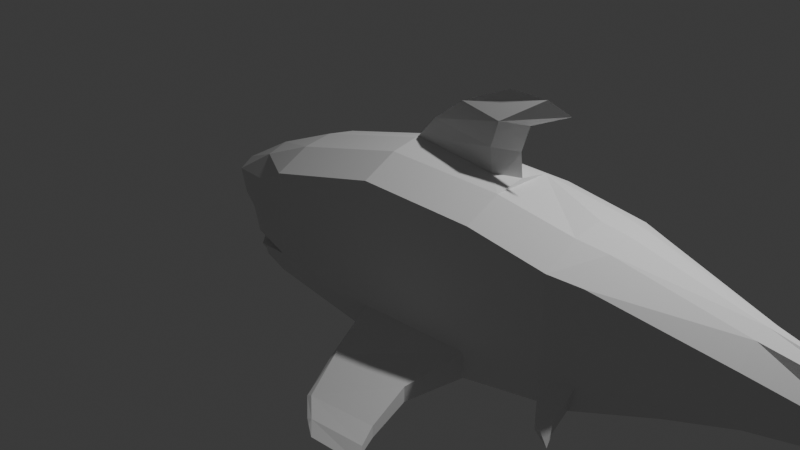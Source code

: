 # Source: Shark7.blend  (saved by Blender 5.0.118; exported with 4.5.12 LTS)
import bpy
from mathutils import Matrix  # noqa: F401  (used for matrix-valued properties, if any)

bpy.ops.wm.read_factory_settings(use_empty=True)
scene = bpy.context.scene
scene.name = 'Scene'

# ---- collections
col_collection = bpy.data.collections.new('Collection'); scene.collection.children.link(col_collection)

# ---- world
world_world = bpy.data.worlds.new('World'); scene.world = world_world
world_world.use_nodes = True; world_world.node_tree.nodes.clear()
_N = world_world.node_tree.nodes; _L = world_world.node_tree.links
n0 = _N.new('ShaderNodeOutputWorld'); n0.name = 'World Output'; n0.location = (200, 100)
n1 = _N.new('ShaderNodeBackground'); n1.name = 'Background'; n1.location = (-200, 100)
n1.inputs[0].default_value = (0.05088, 0.05088, 0.05088, 1.0)
_L.new(n1.outputs[0], n0.inputs[0])
n0.is_active_output = True
world_world.color = (0.05088, 0.05088, 0.05088)
world_world.sun_shadow_jitter_overblur = 0.0

# ---- cameras
cam_camera = bpy.data.cameras.new('Camera')
cam_camera.clip_end = 100.0
cam_camera.ortho_scale = 7.314

# ---- lights
light_light = bpy.data.lights.new('Light', 'POINT')
light_light.energy = 1000.0
light_light.shadow_soft_size = 0.1

# ---- meshes
me_cube_001 = bpy.data.meshes.new('Cube.001')
me_cube_001.from_pydata([(-1.0, -0.7357, -0.7087), (-1.0, -0.7357, 0.4036), (4.086, -0.399, -0.1491), (4.086, -0.399, 0.3288), (1.633, -0.7461, -0.7731), (1.621, -0.7357, 0.7534), (0.3261, -0.7357, 0.7534), (0.3262, -0.7461, -0.854), (-1.491, -0.5694, -0.7639), (-1.847, -0.5525, -0.1381), (2.811, -0.7357, -0.522), (2.811, -0.6483, 0.6038), (5.05, -0.1856, 0.08988), (-1.079, -0.0575, -0.8104), (4.086, -0.0575, 0.5755), (-1.0, -0.0575, 0.6503), (4.086, -0.0575, -0.2955), (1.633, -0.0575, -1.0), (0.3261, -0.0575, -1.0), (0.3261, -0.0575, 1.0), (-1.868, -0.05816, -0.8406), (-2.42, -0.0575, -0.04214), (2.811, -0.0575, 0.8504), (2.811, -0.0575, -0.6684), (5.05, -0.0575, 0.4029), (5.639, -0.01965, 0.864), (-1.033, -0.3896, -0.8364), (4.086, -0.2115, 0.5208), (1.633, -0.3766, 0.9453), (1.633, -0.3954, -0.8536), (0.3261, -0.3954, -1.0), (0.3261, -0.3766, 0.9453), (-1.669, -0.3682, -0.8406), (2.811, -0.3355, 0.7958), (2.811, -0.4063, -0.6684), (5.05, -0.1092, 0.3482), (-1.0, -0.3766, 0.5956), (4.086, -0.2115, -0.2955), (-2.221, -0.3475, -0.04119), (5.05, -0.1092, -0.1229), (5.403, -0.05733, 0.09239), (5.403, -0.05739, 0.2549), (5.403, -0.05739, -0.04488), (-1.0, -0.7357, -0.1524), (4.086, -0.399, 0.08991), (1.633, -0.7357, -0.009533), (0.3261, -0.7357, -0.04998), (-1.679, -0.5832, -0.2491), (2.811, -0.6483, 0.04099), (-2.154, -0.0575, -0.2743), (-1.954, -0.3575, -0.2739), (4.086, -0.399, -0.06586), (1.633, -0.7461, -0.5073), (0.3262, -0.7461, -0.5741), (2.811, -0.6483, -0.326), (-1.981, -0.07756, -0.6942), (-1.782, -0.3841, -0.694), (-1.0, -0.7357, -0.515), (-1.57, -0.5806, -0.6636), (2.493, -0.7357, 0.6441), (2.493, -0.7357, -0.5896), (2.493, -0.0575, -0.7578), (2.493, -0.0575, 0.8908), (2.493, -0.4034, -0.7184), (2.493, -0.3766, 0.8361), (2.493, -0.7357, 0.02736), (2.493, -0.7357, -0.3748), (2.811, -0.9156, -0.6593), (2.811, -0.9156, -0.5589), (2.624, -0.9156, -0.7173), (2.624, -0.9156, -0.6077), (-1.0, 0.6207, -0.7087), (-1.0, 0.6207, 0.4036), (4.086, 0.284, -0.1491), (4.086, 0.284, 0.3288), (1.633, 0.6207, -0.7727), (1.621, 0.6207, 0.7534), (0.3261, 0.6207, 0.7534), (0.3261, 0.6207, -0.8536), (-1.491, 0.4759, -0.7639), (-1.847, 0.4586, -0.1381), (2.815, 0.6355, -0.5215), (2.811, 0.5333, 0.6038), (5.05, 0.07059, 0.08988), (-1.033, 0.2746, -0.8364), (4.086, 0.09649, 0.5208), (1.633, 0.2616, 0.9453), (1.633, 0.2804, -0.8536), (0.3261, 0.2804, -1.0), (0.3261, 0.2616, 0.9453), (-1.669, 0.2519, -0.8406), (2.811, 0.2204, 0.7958), (2.811, 0.2913, -0.6684), (5.05, -0.00585, 0.3482), (-1.0, 0.2616, 0.5956), (4.086, 0.09649, -0.2955), (-2.221, 0.2325, -0.04119), (5.05, -0.00585, -0.1229), (-1.0, 0.6207, -0.1524), (4.086, 0.284, 0.08991), (1.633, 0.6207, -0.009533), (0.3261, 0.6207, -0.04998), (-1.679, 0.4863, -0.2491), (2.811, 0.5333, 0.04099), (-1.954, 0.2425, -0.2739), (4.086, 0.284, -0.06586), (1.633, 0.6207, -0.5069), (0.3261, 0.6207, -0.5737), (2.815, 0.5481, -0.3254), (-1.782, 0.229, -0.694), (-1.0, 0.6207, -0.515), (-1.57, 0.456, -0.6636), (1.507, 1.599, -0.9959), (0.6658, 1.599, -1.051), (1.507, 1.599, -0.8734), (0.6658, 1.599, -0.9823), (2.493, 0.6207, 0.6441), (2.498, 0.6355, -0.5891), (2.493, 0.2883, -0.7184), (2.493, 0.2616, 0.8361), (2.493, 0.6207, 0.02736), (2.498, 0.6355, -0.3742), (5.663, -0.01965, 0.8689), (5.843, -0.01797, 0.9307), (5.617, -0.06797, -0.635), (5.712, -0.05425, -0.6782), (5.617, -0.04061, -0.635), (5.581, -0.03756, 0.5791), (5.336, -0.08888, 0.6329), (5.325, -0.03843, 0.6604), (5.336, 0.01203, 0.6329), (5.534, -0.05145, -0.3477), (5.321, -0.01019, -0.4108), (5.321, -0.09285, -0.4108), (1.373, 0.04513, 0.9962), (0.3272, -0.0575, 1.014), (1.373, -0.1679, 0.9962), (1.434, 0.03998, 1.503), (1.634, -0.0575, 0.9962), (0.8883, -0.06265, 1.521), (1.434, -0.1731, 1.503), (1.695, -0.06265, 1.503), (1.345, -0.1679, 1.237), (0.5463, -0.0575, 1.255), (1.345, 0.04513, 1.237), (1.607, -0.0575, 1.237), (1.87, -0.06655, 1.785), (1.439, -0.0404, 1.765), (1.418, 1.136, -0.8915), (2.131, -0.06265, 1.705), (0.463, 1.136, -0.9403), (0.463, 1.136, -0.8348), (1.418, 1.136, -0.728), (1.608, 1.812, -0.9969), (0.9291, 1.812, -1.052), (1.608, 1.812, -0.9156), (0.9291, 1.812, -0.999), (1.761, 1.943, -0.978), (1.082, 1.943, -1.045), (0.6047, 1.599, -1.015), (0.4018, 1.136, -0.889), (0.265, 0.6207, -0.7137), (0.868, 1.812, -1.025), (0.9448, 1.861, -1.028), (-1.907, -0.05816, -0.7734), (-1.0, -0.7357, -0.65), (-1.708, -0.3667, -0.7733), (-1.708, 0.2504, -0.7733), (1.507, -1.735, -0.9967), (0.666, -1.735, -1.052), (1.507, -1.735, -0.8742), (0.666, -1.735, -0.9832), (1.418, -1.272, -0.8923), (0.4632, -1.272, -0.9411), (0.4632, -1.272, -0.8356), (1.418, -1.272, -0.7288), (1.609, -1.948, -0.9977), (0.9293, -1.948, -1.052), (1.609, -1.948, -0.9164), (0.9293, -1.948, -0.9998), (1.761, -2.079, -0.9788), (1.082, -2.079, -1.046), (0.6049, -1.735, -1.016), (0.4021, -1.272, -0.8899), (0.2575, -0.7165, -0.7181), (0.8682, -1.948, -1.026), (0.945, -1.997, -1.028), (-1.516, -0.5676, -0.7161), (-1.0, 0.6207, -0.65), (-1.516, 0.4741, -0.7161), (-1.569, -0.6022, -0.4966), (-1.781, -0.364, -0.5108), (-1.98, -0.0575, -0.511), (-1.781, 0.249, -0.5108), (-1.569, 0.5036, -0.4966), (-1.456, -0.6371, 0.1674), (-1.764, -0.0575, 0.3329), (-1.657, -0.3609, 0.3082), (-1.365, -0.6536, -0.2045), (-1.306, -0.6638, -0.5051), (-1.456, 0.5334, 0.1674), (-1.657, 0.2459, 0.3082), (-1.365, 0.5484, -0.2045), (-1.306, 0.5577, -0.5051), (2.861, -1.041, -0.7192), (2.82, 0.8302, -0.6581), (2.82, 0.8302, -0.5578), (2.634, 0.8302, -0.7161), (2.634, 0.8302, -0.6066), (2.871, 0.9553, -0.718)], [], [(46, 6, 1, 43), (34, 37, 2, 10), (31, 36, 1, 6), (26, 0, 8, 32), (64, 28, 5, 59), (65, 59, 5, 45), (26, 30, 7, 0), (28, 31, 6, 5), (45, 5, 6, 46), (198, 195, 9, 47), (44, 3, 11, 48), (27, 33, 11, 3), (63, 34, 10, 60), (12, 39, 42, 40), (27, 3, 12, 35), (197, 196, 21, 38), (50, 38, 21, 49), (2, 37, 39, 12), (47, 9, 38, 50), (195, 197, 38, 9), (14, 27, 35, 24), (61, 23, 34, 63), (14, 22, 33, 27), (13, 18, 30, 26), (13, 26, 32, 20), (19, 15, 36, 31), (23, 16, 37, 34), (128, 127, 123, 122), (129, 128, 122, 25), (190, 47, 50, 191), (191, 50, 49, 192), (3, 44, 12), (51, 44, 48, 54), (199, 198, 47, 190), (52, 45, 46, 53), (66, 65, 45, 52), (53, 46, 43, 57), (7, 184, 53, 57, 165, 0), (60, 66, 52, 4), (165, 57, 58, 187), (2, 51, 54, 10), (166, 56, 55, 164), (187, 58, 56, 166), (10, 54, 68, 67), (54, 48, 65, 66), (22, 62, 64, 33), (17, 61, 63, 29), (29, 63, 60, 4), (48, 11, 59, 65), (33, 64, 59, 11), (67, 204, 69), (60, 10, 67, 69), (54, 66, 70, 68), (66, 60, 69, 70), (101, 98, 72, 77), (92, 81, 73, 95), (89, 77, 72, 94), (84, 90, 79, 71), (119, 116, 76, 86), (120, 100, 76, 116), (84, 71, 78, 88), (100, 101, 77, 76), (202, 102, 80, 200), (99, 103, 82, 74), (85, 74, 82, 91), (118, 117, 81, 92), (83, 40, 42, 97), (85, 93, 83, 74), (201, 96, 21, 196), (104, 49, 21, 96), (132, 131, 125, 126), (73, 83, 97, 95), (102, 104, 96, 80), (200, 80, 96, 201), (14, 24, 93, 85), (61, 118, 92, 23), (14, 85, 91, 22), (13, 84, 88, 18), (13, 20, 90, 84), (19, 89, 94, 15), (23, 92, 95, 16), (37, 16, 95, 97, 39), (194, 193, 104, 102), (193, 192, 49, 104), (74, 83, 99), (105, 108, 103, 99), (203, 194, 102, 202), (106, 107, 101, 100), (121, 106, 100, 120), (107, 110, 98, 101), (78, 71, 188, 110, 107, 161), (117, 75, 106, 121), (188, 189, 111, 110), (73, 81, 108, 105), (167, 164, 55, 109), (189, 167, 109, 111), (83, 73, 99), (159, 115, 156, 162), (152, 114, 115, 151), (160, 159, 113, 150), (148, 112, 114, 152), (108, 121, 120, 103), (22, 91, 119, 62), (17, 87, 118, 61), (87, 75, 117, 118), (103, 120, 116, 82), (91, 82, 116, 119), (93, 41, 40, 83), (12, 44, 2), (127, 130, 122, 123), (35, 12, 40, 41), (130, 129, 25, 122), (125, 124, 126), (131, 133, 124, 125), (133, 132, 126, 124), (93, 24, 129, 130), (41, 93, 130, 127), (24, 35, 128, 129), (35, 41, 127, 128), (39, 97, 132, 133), (42, 39, 133, 131), (97, 42, 131, 132), (30, 29, 4, 7), (18, 17, 29, 30), (18, 88, 87, 17), (88, 78, 75, 87), (150, 113, 112, 148), (89, 86, 76, 77), (19, 31, 135), (89, 19, 135), (31, 28, 136, 135), (28, 86, 134, 138, 136), (143, 142, 140, 139), (86, 89, 135, 134), (28, 64, 62, 119, 86), (141, 137, 146, 149), (145, 144, 137, 141), (142, 145, 141, 140), (144, 143, 139, 137), (134, 135, 143, 144), (136, 138, 145, 142), (138, 134, 144, 145), (135, 136, 142, 143), (75, 148, 152, 106), (140, 141, 149, 146), (139, 140, 146, 147), (137, 139, 147, 146), (78, 150, 148, 75), (161, 160, 150, 78), (106, 152, 151, 107), (153, 154, 158, 157), (115, 114, 155, 156), (112, 113, 154, 153), (114, 112, 153, 155), (155, 153, 157), (156, 155, 157, 158), (162, 156, 163), (151, 115, 159, 160), (107, 151, 160, 161), (113, 159, 162, 154), (158, 154, 163), (154, 162, 163), (156, 158, 163), (182, 171, 179, 185), (175, 170, 171, 174), (183, 182, 169, 173), (172, 168, 170, 175), (173, 169, 168, 172), (4, 172, 175, 52), (7, 173, 172, 4), (184, 183, 173, 7), (52, 175, 174, 53), (176, 177, 181, 180), (171, 170, 178, 179), (168, 169, 177, 176), (170, 168, 176, 178), (178, 176, 180), (179, 178, 180, 181), (185, 179, 186), (174, 171, 182, 183), (53, 174, 183, 184), (169, 182, 185, 177), (181, 177, 186), (177, 185, 186), (179, 181, 186), (4, 52, 53, 184, 7), (79, 90, 167, 189), (90, 20, 164, 167), (71, 79, 189, 188), (8, 187, 166, 32), (32, 166, 164, 20), (0, 165, 187, 8), (110, 203, 202, 98), (72, 200, 201, 94), (94, 201, 196, 15), (98, 202, 200, 72), (57, 43, 198, 199), (1, 36, 197, 195), (36, 15, 196, 197), (43, 1, 195, 198), (58, 57, 110, 111, 109, 55, 56), (190, 191, 192, 193, 194, 203, 110, 57, 199), (68, 70, 204), (69, 204, 70), (67, 68, 204), (81, 108, 206, 205), (205, 209, 207), (117, 81, 205, 207), (108, 121, 208, 206), (121, 117, 207, 208), (206, 208, 209), (207, 209, 208), (205, 206, 209)])
_uv = me_cube_001.uv_layers.new(name='UVMap')
_uv.uv.foreach_set('vector', [0.5, 0.9263, 0.625, 0.9263, 0.625, 1.0, 0.5, 1.0, 0.3211, 0.7244, 0.375, 0.7244, 0.375, 0.75, 0.3211, 0.75, 0.8013, 0.7244, 0.875, 0.7244, 0.875, 0.75, 0.8013, 0.75, 0.125, 0.7244, 0.125, 0.75, 0.125, 0.75, 0.125, 0.7244, 0.6924, 0.7244, 0.7288, 0.7244, 0.7288, 0.75, 0.6924, 0.75, 0.5, 0.8174, 0.625, 0.8174, 0.625, 0.8538, 0.5, 0.8538, 0.125, 0.7244, 0.1987, 0.7244, 0.1987, 0.75, 0.125, 0.75, 0.7288, 0.7244, 0.8013, 0.7244, 0.8013, 0.75, 0.7294, 0.75, 0.5, 0.8571, 0.625, 0.8544, 0.625, 0.9263, 0.5, 0.9263, 0.5, 1.0, 0.625, 1.0, 0.625, 1.0, 0.5, 1.0, 0.5, 0.75, 0.625, 0.75, 0.625, 0.8039, 0.5, 0.8039, 0.625, 0.7244, 0.6789, 0.7244, 0.6789, 0.75, 0.625, 0.75, 0.3076, 0.7244, 0.3211, 0.7244, 0.3211, 0.75, 0.3076, 0.75, 0.375, 0.75, 0.375, 0.7244, 0.375, 0.7244, 0.375, 0.75, 0.625, 0.7244, 0.625, 0.75, 0.625, 0.75, 0.625, 0.7244, 0.875, 0.7244, 0.875, 0.6888, 0.875, 0.6888, 0.875, 0.7244, 0.5, 0.02561, 0.625, 0.02561, 0.625, 0.06121, 0.5, 0.06121, 0.375, 0.75, 0.375, 0.7244, 0.375, 0.7244, 0.375, 0.75, 0.5, 1.708e-08, 0.625, 0.0, 0.625, 0.02561, 0.5, 0.02561, 0.875, 0.75, 0.875, 0.7244, 0.875, 0.7244, 0.875, 0.75, 0.625, 0.6888, 0.625, 0.7244, 0.625, 0.7244, 0.625, 0.6888, 0.3076, 0.6888, 0.3211, 0.6888, 0.3211, 0.7244, 0.3076, 0.7244, 0.625, 0.6888, 0.6789, 0.6888, 0.6789, 0.7244, 0.625, 0.7244, 0.125, 0.6888, 0.1987, 0.6888, 0.1987, 0.7244, 0.125, 0.7244, 0.125, 0.6888, 0.125, 0.7244, 0.125, 0.7244, 0.125, 0.6888, 0.8013, 0.6888, 0.875, 0.6888, 0.875, 0.7244, 0.8013, 0.7244, 0.3211, 0.6888, 0.375, 0.6888, 0.375, 0.7244, 0.3211, 0.7244, 0.625, 0.7244, 0.625, 0.7244, 0.625, 0.7244, 0.625, 0.7244, 0.625, 0.6888, 0.625, 0.7244, 0.625, 0.7244, 0.625, 0.6888, 0.4185, 5.947e-09, 0.5, 1.708e-08, 0.5, 0.02561, 0.4185, 0.02561, 0.4185, 0.02561, 0.5, 0.02561, 0.5, 0.06121, 0.4185, 0.06121, 0.625, 0.75, 0.5, 0.75, 0.625, 0.75, 0.4185, 0.75, 0.5, 0.75, 0.5, 0.8039, 0.4185, 0.8039, 0.4185, 1.0, 0.5, 1.0, 0.5, 1.0, 0.4185, 1.0, 0.4185, 0.8588, 0.5, 0.8571, 0.5, 0.9263, 0.4185, 0.9263, 0.4185, 0.8174, 0.5, 0.8174, 0.5, 0.8538, 0.4185, 0.8538, 0.4185, 0.9263, 0.5, 0.9263, 0.5, 1.0, 0.4185, 1.0, 0.375, 0.9263, 0.3968, 0.9263, 0.4185, 0.9263, 0.4185, 1.0, 0.3933, 1.0, 0.375, 1.0, 0.375, 0.8174, 0.4185, 0.8174, 0.4185, 0.8538, 0.375, 0.8538, 0.3933, 1.0, 0.4185, 1.0, 0.4185, 1.0, 0.3933, 1.0, 0.375, 0.75, 0.4185, 0.75, 0.4185, 0.8039, 0.375, 0.8039, 0.3933, 0.02561, 0.4185, 0.02561, 0.4185, 0.06121, 0.3933, 0.06121, 0.3933, 2.506e-09, 0.4185, 5.947e-09, 0.4185, 0.02561, 0.3933, 0.02561, 0.375, 0.8039, 0.4185, 0.8039, 0.4185, 0.8039, 0.375, 0.8039, 0.4185, 0.8039, 0.5, 0.8039, 0.5, 0.8174, 0.4185, 0.8174, 0.6789, 0.6888, 0.6924, 0.6888, 0.6924, 0.7244, 0.6789, 0.7244, 0.2712, 0.6888, 0.3076, 0.6888, 0.3076, 0.7244, 0.2712, 0.7244, 0.2712, 0.7244, 0.3076, 0.7244, 0.3076, 0.75, 0.2712, 0.75, 0.5, 0.8039, 0.625, 0.8039, 0.625, 0.8174, 0.5, 0.8174, 0.6789, 0.7244, 0.6924, 0.7244, 0.6924, 0.75, 0.6789, 0.75, 0.375, 0.8039, 0.375, 0.8039, 0.375, 0.8174, 0.3076, 0.75, 0.3211, 0.75, 0.3211, 0.75, 0.3076, 0.75, 0.4185, 0.8039, 0.4185, 0.8174, 0.4185, 0.8174, 0.4185, 0.8039, 0.4185, 0.8174, 0.375, 0.8174, 0.375, 0.8174, 0.4185, 0.8174, 0.5, 0.9263, 0.5, 1.0, 0.625, 1.0, 0.625, 0.9263, 0.3211, 0.7244, 0.3211, 0.75, 0.375, 0.75, 0.375, 0.7244, 0.8013, 0.7244, 0.8013, 0.75, 0.875, 0.75, 0.875, 0.7244, 0.125, 0.7244, 0.125, 0.7244, 0.125, 0.75, 0.125, 0.75, 0.6924, 0.7244, 0.6924, 0.75, 0.7288, 0.75, 0.7288, 0.7244, 0.5, 0.8174, 0.5, 0.8538, 0.625, 0.8538, 0.625, 0.8174, 0.125, 0.7244, 0.125, 0.75, 0.1987, 0.75, 0.1987, 0.7244, 0.5, 0.8571, 0.5, 0.9263, 0.625, 0.9263, 0.625, 0.8544, 0.5, 1.0, 0.5, 1.0, 0.625, 1.0, 0.625, 1.0, 0.5, 0.75, 0.5, 0.8039, 0.625, 0.8039, 0.625, 0.75, 0.625, 0.7244, 0.625, 0.75, 0.6789, 0.75, 0.6789, 0.7244, 0.3076, 0.7244, 0.3076, 0.75, 0.3211, 0.75, 0.3211, 0.7244, 0.375, 0.75, 0.375, 0.75, 0.375, 0.7244, 0.375, 0.7244, 0.625, 0.7244, 0.625, 0.7244, 0.625, 0.75, 0.625, 0.75, 0.875, 0.7244, 0.875, 0.7244, 0.875, 0.6888, 0.875, 0.6888, 0.5, 0.02561, 0.5, 0.06121, 0.625, 0.06121, 0.625, 0.02561, 0.375, 0.7244, 0.375, 0.7244, 0.375, 0.7244, 0.375, 0.7244, 0.375, 0.75, 0.375, 0.75, 0.375, 0.7244, 0.375, 0.7244, 0.5, 1.708e-08, 0.5, 0.02561, 0.625, 0.02561, 0.625, 0.0, 0.875, 0.75, 0.875, 0.75, 0.875, 0.7244, 0.875, 0.7244, 0.625, 0.6888, 0.625, 0.6888, 0.625, 0.7244, 0.625, 0.7244, 0.3076, 0.6888, 0.3076, 0.7244, 0.3211, 0.7244, 0.3211, 0.6888, 0.625, 0.6888, 0.625, 0.7244, 0.6789, 0.7244, 0.6789, 0.6888, 0.125, 0.6888, 0.125, 0.7244, 0.1987, 0.7244, 0.1987, 0.6888, 0.125, 0.6888, 0.125, 0.6888, 0.125, 0.7244, 0.125, 0.7244, 0.8013, 0.6888, 0.8013, 0.7244, 0.875, 0.7244, 0.875, 0.6888, 0.3211, 0.6888, 0.3211, 0.7244, 0.375, 0.7244, 0.375, 0.6888, 0.375, 0.7244, 0.375, 0.6888, 0.375, 0.7244, 0.375, 0.7244, 0.375, 0.7244, 0.4185, 5.947e-09, 0.4185, 0.02561, 0.5, 0.02561, 0.5, 1.708e-08, 0.4185, 0.02561, 0.4185, 0.06121, 0.5, 0.06121, 0.5, 0.02561, 0.625, 0.75, 0.5, 0.75, 0.5, 0.75, 0.4185, 0.75, 0.4185, 0.8039, 0.5, 0.8039, 0.5, 0.75, 0.4185, 1.0, 0.4185, 1.0, 0.5, 1.0, 0.5, 1.0, 0.4185, 0.8588, 0.4185, 0.9263, 0.5, 0.9263, 0.5, 0.8571, 0.4185, 0.8174, 0.4185, 0.8538, 0.5, 0.8538, 0.5, 0.8174, 0.4185, 0.9263, 0.4185, 1.0, 0.5, 1.0, 0.5, 0.9263, 0.375, 0.9263, 0.375, 1.0, 0.3933, 1.0, 0.4185, 1.0, 0.4185, 0.9263, 0.3968, 0.9263, 0.375, 0.8174, 0.375, 0.8538, 0.4185, 0.8538, 0.4185, 0.8174, 0.3933, 1.0, 0.3933, 1.0, 0.4185, 1.0, 0.4185, 1.0, 0.375, 0.75, 0.375, 0.8039, 0.4185, 0.8039, 0.4185, 0.75, 0.3933, 0.02561, 0.3933, 0.06121, 0.4185, 0.06121, 0.4185, 0.02561, 0.3933, 2.506e-09, 0.3933, 0.02561, 0.4185, 0.02561, 0.4185, 5.947e-09, 0.375, 0.75, 0.375, 0.75, 0.5, 0.75, 0.3968, 0.9263, 0.4185, 0.9263, 0.4185, 0.9263, 0.3968, 0.9263, 0.4185, 0.8588, 0.4185, 0.8588, 0.4185, 0.9263, 0.4185, 0.9263, 0.3968, 0.9263, 0.3968, 0.9263, 0.375, 0.9263, 0.375, 0.9263, 0.375, 0.8538, 0.375, 0.8538, 0.4185, 0.8538, 0.4185, 0.8538, 0.4185, 0.8039, 0.4185, 0.8174, 0.5, 0.8174, 0.5, 0.8039, 0.6789, 0.6888, 0.6789, 0.7244, 0.6924, 0.7244, 0.6924, 0.6888, 0.2712, 0.6888, 0.2712, 0.7244, 0.3076, 0.7244, 0.3076, 0.6888, 0.2712, 0.7244, 0.2712, 0.75, 0.3076, 0.75, 0.3076, 0.7244, 0.5, 0.8039, 0.5, 0.8174, 0.625, 0.8174, 0.625, 0.8039, 0.6789, 0.7244, 0.6789, 0.75, 0.6924, 0.75, 0.6924, 0.7244, 0.625, 0.7244, 0.625, 0.7244, 0.625, 0.75, 0.625, 0.75, 0.5, 0.75, 0.5, 0.75, 0.375, 0.75, 0.625, 0.7244, 0.625, 0.7244, 0.625, 0.7244, 0.625, 0.7244, 0.625, 0.7244, 0.625, 0.75, 0.625, 0.75, 0.625, 0.7244, 0.625, 0.7244, 0.625, 0.6888, 0.625, 0.6888, 0.625, 0.7244, 0.375, 0.7244, 0.375, 0.7244, 0.375, 0.7244, 0.375, 0.7244, 0.375, 0.7244, 0.375, 0.7244, 0.375, 0.7244, 0.375, 0.7244, 0.375, 0.7244, 0.375, 0.7244, 0.375, 0.7244, 0.625, 0.7244, 0.625, 0.6888, 0.625, 0.6888, 0.625, 0.7244, 0.625, 0.7244, 0.625, 0.7244, 0.625, 0.7244, 0.625, 0.7244, 0.625, 0.6888, 0.625, 0.7244, 0.625, 0.7244, 0.625, 0.6888, 0.625, 0.7244, 0.625, 0.7244, 0.625, 0.7244, 0.625, 0.7244, 0.375, 0.7244, 0.375, 0.7244, 0.375, 0.7244, 0.375, 0.7244, 0.375, 0.7244, 0.375, 0.7244, 0.375, 0.7244, 0.375, 0.7244, 0.375, 0.7244, 0.375, 0.7244, 0.375, 0.7244, 0.375, 0.7244, 0.1987, 0.7244, 0.265, 0.7244, 0.2653, 0.75, 0.1987, 0.75, 0.1987, 0.6888, 0.2645, 0.6888, 0.265, 0.7244, 0.1987, 0.7244, 0.1987, 0.6888, 0.1987, 0.7244, 0.265, 0.7244, 0.2645, 0.6888, 0.1987, 0.7244, 0.1987, 0.75, 0.2653, 0.75, 0.265, 0.7244, 0.1987, 0.75, 0.1987, 0.75, 0.2653, 0.75, 0.2653, 0.75, 0.8013, 0.7244, 0.7288, 0.7244, 0.7294, 0.75, 0.8013, 0.75, 0.8013, 0.6888, 0.8013, 0.7244, 0.8013, 0.6888, 0.8013, 0.7244, 0.8013, 0.6888, 0.8013, 0.7244, 0.8013, 0.7244, 0.7288, 0.7244, 0.7288, 0.7244, 0.8013, 0.7244, 0.0, 0.0, 0.0, 0.0, 0.0, 0.0, 0.0, 0.0, 0.0, 0.0, 0.8013, 0.7244, 0.7288, 0.7244, 0.7288, 0.7244, 0.8013, 0.7244, 0.7288, 0.7244, 0.8013, 0.7244, 0.8013, 0.7244, 0.7288, 0.7244, 0.0, 0.0, 0.6924, 0.7244, 0.6924, 0.6888, 0.6924, 0.7244, 0.0, 0.0, 0.0, 0.0, 0.0, 0.0, 0.0, 0.0, 0.0, 0.0, 0.0, 0.0, 0.0, 0.0, 0.0, 0.0, 0.0, 0.0, 0.0, 0.0, 0.0, 0.0, 0.0, 0.0, 0.0, 0.0, 0.7288, 0.7244, 0.8013, 0.7244, 0.8013, 0.7244, 0.7288, 0.7244, 0.7288, 0.7244, 0.8013, 0.7244, 0.8013, 0.7244, 0.7288, 0.7244, 0.0, 0.0, 0.0, 0.0, 0.0, 0.0, 0.0, 0.0, 0.0, 0.0, 0.0, 0.0, 0.0, 0.0, 0.0, 0.0, 0.8013, 0.7244, 0.7288, 0.7244, 0.7288, 0.7244, 0.8013, 0.7244, 0.375, 0.8538, 0.375, 0.8538, 0.4185, 0.8538, 0.4185, 0.8538, 0.0, 0.0, 0.0, 0.0, 0.0, 0.0, 0.0, 0.0, 0.8013, 0.7244, 0.7288, 0.7244, 0.7288, 0.7244, 0.8013, 0.7244, 0.7288, 0.7244, 0.8013, 0.7244, 0.8013, 0.7244, 0.7288, 0.7244, 0.1987, 0.75, 0.1987, 0.75, 0.2653, 0.75, 0.2653, 0.75, 0.3968, 0.9263, 0.3968, 0.9263, 0.375, 0.9263, 0.375, 0.9263, 0.4185, 0.8588, 0.4185, 0.8588, 0.4185, 0.9263, 0.4185, 0.9263, 0.2653, 0.75, 0.1987, 0.75, 0.1987, 0.75, 0.2653, 0.75, 0.4185, 0.9263, 0.4185, 0.8588, 0.4185, 0.8588, 0.4185, 0.9263, 0.2653, 0.75, 0.1987, 0.75, 0.1987, 0.75, 0.2653, 0.75, 0.4185, 0.8538, 0.375, 0.8538, 0.375, 0.8538, 0.4185, 0.8538, 0.4185, 0.8538, 0.375, 0.8538, 0.4185, 0.8538, 0.4185, 0.9263, 0.4185, 0.8588, 0.4185, 0.8588, 0.4185, 0.9263, 0.3968, 0.9263, 0.4185, 0.9263, 0.3968, 0.9263, 0.4185, 0.9263, 0.4185, 0.9263, 0.3968, 0.9263, 0.3968, 0.9263, 0.4185, 0.9263, 0.4185, 0.9263, 0.3968, 0.9263, 0.3968, 0.9263, 0.375, 0.9263, 0.3968, 0.9263, 0.3968, 0.9263, 0.375, 0.9263, 0.375, 0.9263, 0.375, 0.9263, 0.3968, 0.9263, 0.375, 0.9263, 0.3968, 0.9263, 0.3968, 0.9263, 0.4185, 0.9263, 0.375, 0.9263, 0.3968, 0.9263, 0.3968, 0.9263, 0.4185, 0.9263, 0.4185, 0.9263, 0.3968, 0.9263, 0.4185, 0.8588, 0.4185, 0.8588, 0.4185, 0.9263, 0.4185, 0.9263, 0.3968, 0.9263, 0.3968, 0.9263, 0.375, 0.9263, 0.375, 0.9263, 0.375, 0.8538, 0.375, 0.8538, 0.4185, 0.8538, 0.4185, 0.8538, 0.1987, 0.75, 0.1987, 0.75, 0.2653, 0.75, 0.2653, 0.75, 0.375, 0.8538, 0.375, 0.8538, 0.4185, 0.8538, 0.4185, 0.8538, 0.1987, 0.75, 0.1987, 0.75, 0.2653, 0.75, 0.2653, 0.75, 0.3968, 0.9263, 0.3968, 0.9263, 0.375, 0.9263, 0.375, 0.9263, 0.4185, 0.8588, 0.4185, 0.8588, 0.4185, 0.9263, 0.4185, 0.9263, 0.2653, 0.75, 0.1987, 0.75, 0.1987, 0.75, 0.2653, 0.75, 0.4185, 0.9263, 0.4185, 0.8588, 0.4185, 0.8588, 0.4185, 0.9263, 0.2653, 0.75, 0.1987, 0.75, 0.1987, 0.75, 0.2653, 0.75, 0.4185, 0.8538, 0.375, 0.8538, 0.375, 0.8538, 0.4185, 0.8538, 0.4185, 0.8538, 0.375, 0.8538, 0.4185, 0.8538, 0.4185, 0.9263, 0.4185, 0.8588, 0.4185, 0.8588, 0.4185, 0.9263, 0.3968, 0.9263, 0.4185, 0.9263, 0.3968, 0.9263, 0.4185, 0.9263, 0.4185, 0.9263, 0.3968, 0.9263, 0.3968, 0.9263, 0.4185, 0.9263, 0.4185, 0.9263, 0.3968, 0.9263, 0.3968, 0.9263, 0.375, 0.9263, 0.3968, 0.9263, 0.3968, 0.9263, 0.375, 0.9263, 0.375, 0.9263, 0.375, 0.9263, 0.3968, 0.9263, 0.375, 0.9263, 0.3968, 0.9263, 0.3968, 0.9263, 0.4185, 0.9263, 0.375, 0.9263, 0.3968, 0.9263, 0.2653, 0.75, 0.4185, 0.8588, 0.4185, 0.9263, 0.3968, 0.9263, 0.1987, 0.75, 0.375, 0.0, 0.375, 0.02561, 0.3933, 0.02561, 0.3933, 2.506e-09, 0.375, 0.02561, 0.375, 0.06121, 0.3933, 0.06121, 0.3933, 0.02561, 0.375, 1.0, 0.375, 1.0, 0.3933, 1.0, 0.3933, 1.0, 0.375, 0.0, 0.3933, 2.506e-09, 0.3933, 0.02561, 0.375, 0.02561, 0.375, 0.02561, 0.3933, 0.02561, 0.3933, 0.06121, 0.375, 0.06121, 0.375, 1.0, 0.3933, 1.0, 0.3933, 1.0, 0.375, 1.0, 0.4185, 1.0, 0.4185, 1.0, 0.5, 1.0, 0.5, 1.0, 0.875, 0.75, 0.875, 0.75, 0.875, 0.7244, 0.875, 0.7244, 0.875, 0.7244, 0.875, 0.7244, 0.875, 0.6888, 0.875, 0.6888, 0.5, 1.0, 0.5, 1.0, 0.625, 1.0, 0.625, 1.0, 0.4185, 1.0, 0.5, 1.0, 0.5, 1.0, 0.4185, 1.0, 0.875, 0.75, 0.875, 0.7244, 0.875, 0.7244, 0.875, 0.75, 0.875, 0.7244, 0.875, 0.6888, 0.875, 0.6888, 0.875, 0.7244, 0.5, 1.0, 0.625, 1.0, 0.625, 1.0, 0.5, 1.0, 0.4185, 5.947e-09, 0.4185, 1.0, 0.4185, 1.0, 0.4185, 5.947e-09, 0.4185, 0.02561, 0.4185, 0.06121, 0.4185, 0.02561, 0.4185, 5.947e-09, 0.4185, 0.02561, 0.4185, 0.06121, 0.4185, 0.02561, 0.4185, 5.947e-09, 0.4185, 1.0, 0.4185, 1.0, 0.4185, 1.0, 0.4185, 1.0, 0.4185, 0.8039, 0.4185, 0.8174, 0.375, 0.8039, 0.375, 0.8174, 0.0, 0.0, 0.4185, 0.8174, 0.375, 0.8039, 0.4185, 0.8039, 0.375, 0.8039, 0.375, 0.8039, 0.4185, 0.8039, 0.4185, 0.8039, 0.375, 0.8039, 0.375, 0.8039, 0.375, 0.8039, 0.375, 0.8174, 0.3076, 0.75, 0.3211, 0.75, 0.3211, 0.75, 0.3076, 0.75, 0.4185, 0.8039, 0.4185, 0.8174, 0.4185, 0.8174, 0.4185, 0.8039, 0.4185, 0.8174, 0.375, 0.8174, 0.375, 0.8174, 0.4185, 0.8174, 0.4185, 0.8039, 0.4185, 0.8174, 0.375, 0.8039, 0.375, 0.8174, 0.0, 0.0, 0.4185, 0.8174, 0.375, 0.8039, 0.4185, 0.8039, 0.375, 0.8039])
me_cube_001.update()

# ---- objects
ob_light = bpy.data.objects.new('Light', light_light)
ob_camera = bpy.data.objects.new('Camera', cam_camera)
ob_empty_001 = bpy.data.objects.new('Empty.001', None)
ob_empty_002 = bpy.data.objects.new('Empty.002', None)
ob_shark = bpy.data.objects.new('Shark', me_cube_001)

# ---- transforms, parenting, visibility, modifiers, constraints
ob_light.location = (4.076, 1.005, 5.904)
ob_light.rotation_euler = (0.6503, 0.05522, 1.866)
ob_light.lock_rotations_4d = False
ob_light.empty_display_type = 'ARROWS'
ob_light.color = (0.0, 0.0, 0.0, 0.0)
ob_light.lineart.crease_threshold = 0.0
ob_camera.location = (7.359, -6.926, 4.958)
ob_camera.rotation_euler = (1.109, 0.0, 0.8149)
ob_camera.lock_rotations_4d = False
ob_camera.empty_display_type = 'ARROWS'
ob_camera.color = (0.0, 0.0, 0.0, 0.0)
ob_camera.display_type = 'WIRE'
ob_camera.lineart.crease_threshold = 0.0
ob_empty_001.location = (13.71, -3.312, 0.3996)
ob_empty_001.rotation_euler = (1.571, -0.0, -1.577)
ob_empty_001.scale = (2.506, 2.506, 2.506)
ob_empty_001.empty_display_type = 'IMAGE'
ob_empty_001.empty_display_size = 5.0
ob_empty_002.location = (0.1629, 10.09, 0.8854)
ob_empty_002.rotation_euler = (1.533, -0.0002262, 0.01527)
ob_empty_002.scale = (2.506, 2.506, 2.506)
ob_empty_002.empty_display_type = 'IMAGE'
ob_empty_002.empty_display_size = 5.0
ob_shark.location = (0.0, 0.0, 0.0)

# ---- collection membership
col_collection.objects.link(ob_light)
col_collection.objects.link(ob_camera)
col_collection.objects.link(ob_empty_001)
col_collection.objects.link(ob_empty_002)
col_collection.objects.link(ob_shark)

# ---- scene / render settings (as saved in the file)
scene.camera = ob_camera
scene.frame_start = 1; scene.frame_end = 250; scene.frame_set(1)
scene.render.engine = 'BLENDER_EEVEE_NEXT'
scene.render.bake_bias = 0.0
scene.render.bake_samples = 0
scene.cycles.sampling_pattern = 'TABULATED_SOBOL'
scene.eevee.use_volume_custom_range = False
bpy.context.view_layer.update()
